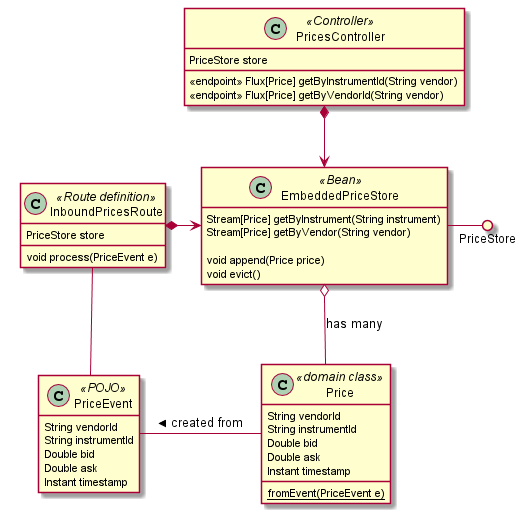

The diagram above was rendered by PlantUML. Its source (embedded in the PNG):
@startuml
scale 1
hide empty methods
hide empty members

together {
    class PriceEvent << POJO >> {
        String vendorId
        String instrumentId
        Double bid
        Double ask
        Instant timestamp
    }

    class Price << domain class >> {
        String vendorId
        String instrumentId
        Double bid
        Double ask
        Instant timestamp

        {static} fromEvent(PriceEvent e)
    }
}
Price - PriceEvent: created from >

class EmbeddedPriceStore << Bean >> {
    Stream[Price] getByInstrument(String instrument)
    Stream[Price] getByVendor(String vendor)

    void append(Price price)
    void evict()
}

EmbeddedPriceStore -() PriceStore 
EmbeddedPriceStore o-- Price: has many

class InboundPricesRoute << Route definition >> {
    PriceStore store

    void process(PriceEvent e)
}

InboundPricesRoute *-> EmbeddedPriceStore
InboundPricesRoute -- PriceEvent

class PricesController << Controller >> {
    PriceStore store

    << endpoint >> Flux[Price] getByInstrumentId(String vendor)
    << endpoint >> Flux[Price] getByVendorId(String vendor)

}

PricesController *--> EmbeddedPriceStore
@enduml